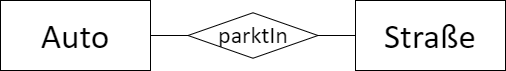

The diagram above was exported from draw.io. Its source (the exported page's mxGraphModel, read from the mxfile embedded in the PNG):
<mxGraphModel dx="813" dy="426" grid="1" gridSize="10" guides="1" tooltips="1" connect="1" arrows="1" fold="1" page="1" pageScale="1" pageWidth="827" pageHeight="1169" math="0" shadow="0">
  <root>
    <mxCell id="0" />
    <mxCell id="1" parent="0" />
    <mxCell id="2" value="Auto" style="whiteSpace=wrap;html=1;align=center;fontSize=35;fontFamily=FallingSky;" vertex="1" parent="1">
      <mxGeometry x="95" y="240" width="150" height="70" as="geometry" />
    </mxCell>
    <mxCell id="3" value="Straße" style="whiteSpace=wrap;html=1;align=center;fontSize=35;fontFamily=FallingSky;" vertex="1" parent="1">
      <mxGeometry x="450" y="240" width="150" height="70" as="geometry" />
    </mxCell>
    <mxCell id="4" value="parktIn" style="shape=rhombus;perimeter=rhombusPerimeter;whiteSpace=wrap;html=1;align=center;fontSize=24;fontFamily=FallingSky;" vertex="1" parent="1">
      <mxGeometry x="282.5" y="252.25" width="130" height="45.5" as="geometry" />
    </mxCell>
    <mxCell id="5" value="" style="endArrow=none;html=1;rounded=0;" edge="1" source="4" target="2" parent="1">
      <mxGeometry width="50" height="50" relative="1" as="geometry">
        <mxPoint x="260" y="110" as="sourcePoint" />
        <mxPoint x="310" y="60" as="targetPoint" />
      </mxGeometry>
    </mxCell>
    <mxCell id="6" value="" style="endArrow=none;html=1;rounded=0;" edge="1" source="4" target="3" parent="1">
      <mxGeometry width="50" height="50" relative="1" as="geometry">
        <mxPoint x="140" y="150" as="sourcePoint" />
        <mxPoint x="140" y="120" as="targetPoint" />
      </mxGeometry>
    </mxCell>
  </root>
</mxGraphModel>